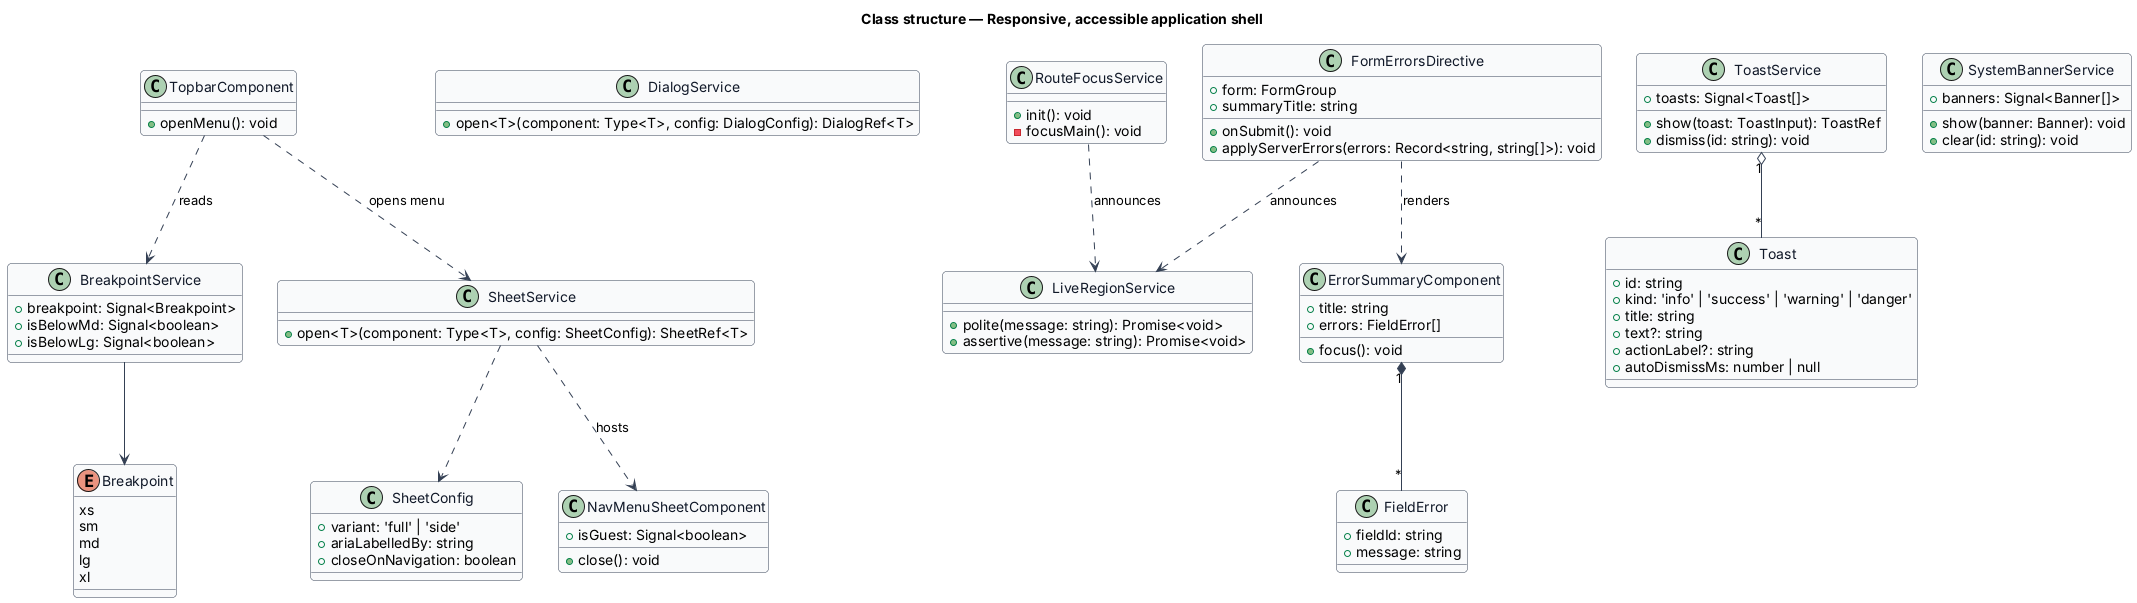

The diagram above was rendered by PlantUML. Its source (embedded in the PNG):
@startuml
skinparam backgroundColor #FFFFFF
skinparam shadowing false
skinparam roundcorner 8
skinparam defaultFontName Arial
skinparam ArrowColor #344054
skinparam class {
  BorderColor #344054
  FontColor #101828
  BackgroundColor #F9FAFB
}
title Class structure — Responsive, accessible application shell

enum Breakpoint {
  xs
  sm
  md
  lg
  xl
}
class BreakpointService {
  +breakpoint: Signal<Breakpoint>
  +isBelowMd: Signal<boolean>
  +isBelowLg: Signal<boolean>
}
class SheetService {
  +open<T>(component: Type<T>, config: SheetConfig): SheetRef<T>
}
class SheetConfig {
  +variant: 'full' | 'side'
  +ariaLabelledBy: string
  +closeOnNavigation: boolean
}
class DialogService {
  +open<T>(component: Type<T>, config: DialogConfig): DialogRef<T>
}
class LiveRegionService {
  +polite(message: string): Promise<void>
  +assertive(message: string): Promise<void>
}
class RouteFocusService {
  +init(): void
  -focusMain(): void
}
class FormErrorsDirective {
  +form: FormGroup
  +summaryTitle: string
  +onSubmit(): void
  +applyServerErrors(errors: Record<string, string[]>): void
}
class ErrorSummaryComponent {
  +title: string
  +errors: FieldError[]
  +focus(): void
}
class FieldError {
  +fieldId: string
  +message: string
}
class ToastService {
  +show(toast: ToastInput): ToastRef
  +dismiss(id: string): void
  +toasts: Signal<Toast[]>
}
class Toast {
  +id: string
  +kind: 'info' | 'success' | 'warning' | 'danger'
  +title: string
  +text?: string
  +actionLabel?: string
  +autoDismissMs: number | null
}
class SystemBannerService {
  +banners: Signal<Banner[]>
  +show(banner: Banner): void
  +clear(id: string): void
}
class NavMenuSheetComponent {
  +isGuest: Signal<boolean>
  +close(): void
}
class TopbarComponent {
  +openMenu(): void
}

BreakpointService --> Breakpoint
TopbarComponent ..> SheetService : opens menu
TopbarComponent ..> BreakpointService : reads
SheetService ..> SheetConfig
SheetService ..> NavMenuSheetComponent : hosts
FormErrorsDirective ..> ErrorSummaryComponent : renders
ErrorSummaryComponent "1" *-- "*" FieldError
FormErrorsDirective ..> LiveRegionService : announces
RouteFocusService ..> LiveRegionService : announces
ToastService "1" o-- "*" Toast
@enduml